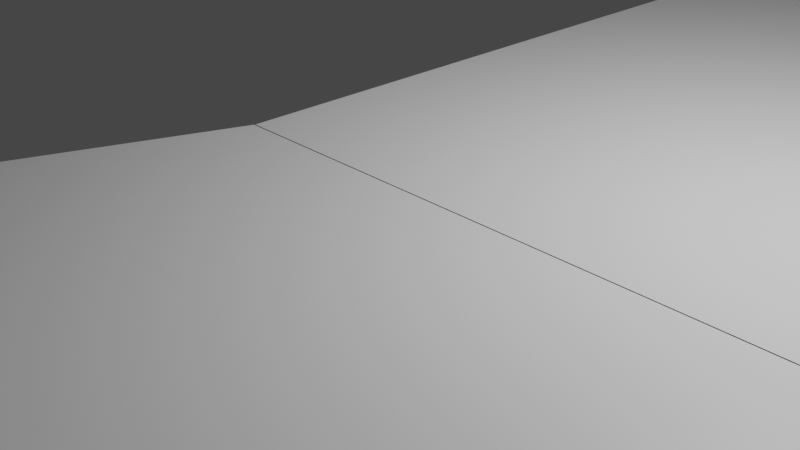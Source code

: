 # Source: pillars_of_eternity.blend  (saved by Blender 2.93.21; exported with 4.5.12 LTS)
import bpy
from mathutils import Matrix  # noqa: F401  (used for matrix-valued properties, if any)

bpy.ops.wm.read_factory_settings(use_empty=True)
scene = bpy.context.scene
scene.name = 'Scene'

# ---- collections
col_collection = bpy.data.collections.new('Collection'); scene.collection.children.link(col_collection)

# ---- materials (node trees are filled in below, after node groups)
mat_material = bpy.data.materials.new('Material')
mat_material.alpha_threshold = 0.0
mat_material.use_transparent_shadow = False
mat_material.line_color = (0.0, 0.0, 0.0, 1.0)

# ---- material node trees
mat_material.use_nodes = True; mat_material.node_tree.nodes.clear()
_N = mat_material.node_tree.nodes; _L = mat_material.node_tree.links
n0 = _N.new('ShaderNodeOutputMaterial'); n0.name = 'Material Output'; n0.location = (300, 300)
n1 = _N.new('ShaderNodeBsdfPrincipled'); n1.name = 'Principled BSDF'; n1.location = (10, 300)
n1.distribution = 'GGX'
n1.subsurface_method = 'BURLEY'
n1.inputs[2].default_value = 0.4
n1.inputs[3].default_value = 1.45
n1.inputs[27].default_value = (0.0, 0.0, 0.0, 1.0)
n1.inputs[28].default_value = 1.0
_L.new(n1.outputs[0], n0.inputs[0])
n0.is_active_output = True

# ---- world
world_world = bpy.data.worlds.new('World'); scene.world = world_world
world_world.use_nodes = True; world_world.node_tree.nodes.clear()
_N = world_world.node_tree.nodes; _L = world_world.node_tree.links
n0 = _N.new('ShaderNodeOutputWorld'); n0.name = 'World Output'; n0.location = (300, 300)
n1 = _N.new('ShaderNodeBackground'); n1.name = 'Background'; n1.location = (10, 300)
n1.inputs[0].default_value = (0.05088, 0.05088, 0.05088, 1.0)
_L.new(n1.outputs[0], n0.inputs[0])
n0.is_active_output = True
world_world.color = (0.05088, 0.05088, 0.05088)
world_world.use_sun_shadow = False
world_world.sun_shadow_jitter_overblur = 0.0

# ---- cameras
cam_camera = bpy.data.cameras.new('Camera')
cam_camera.clip_end = 100.0
cam_camera.ortho_scale = 7.314

# ---- lights
light_light = bpy.data.lights.new('Light', 'POINT')
light_light.transmission_factor = 0.0
light_light.energy = 1000.0
light_light.shadow_soft_size = 0.1
light_light.shadow_maximum_resolution = 0.006
light_light.use_absolute_resolution = True

# ---- meshes
me_cube = bpy.data.meshes.new('Cube')
me_cube.from_pydata([(49.53, -1.0, -1.0), (49.53, -1.0, 1.0), (-1.0, 157.1, -1.0), (-1.0, -1.0, 1.0), (49.53, 157.1, 1.0), (49.53, 157.1, -1.0), (-1.0, 157.1, 1.0), (-1.0, -1.0, -1.0), (49.53, -0.9869, 1.0), (102.4, -155.1, -3.634), (-1.0, -0.9869, 1.0), (-1.0, -0.9869, -1.0), (-60.01, -159.1, 1.0), (-60.01, -159.1, -1.0), (49.53, -0.9869, -1.0), (102.4, -155.1, -1.634), (106.3, -310.7, -1.634), (106.3, -310.7, -3.634), (-56.14, -314.7, 1.0), (-56.14, -314.7, -1.0)], [], [(4, 6, 3, 1), (0, 1, 3, 7), (7, 3, 6, 2), (2, 5, 0, 7), (5, 4, 1, 0), (2, 6, 4, 5), (8, 10, 12, 15), (9, 15, 16, 17), (13, 12, 10, 11), (11, 14, 9, 13), (14, 8, 15, 9), (11, 10, 8, 14), (13, 9, 17, 19), (15, 12, 18, 16), (12, 13, 19, 18), (17, 16, 18, 19)])
_uv = me_cube.uv_layers.new(name='UVMap')
_uv.uv.foreach_set('vector', [0.625, 0.5, 0.875, 0.5, 0.875, 0.75, 0.625, 0.75, 0.375, 0.75, 0.625, 0.75, 0.625, 1.0, 0.375, 1.0, 0.375, 0.0, 0.625, 0.0, 0.625, 0.25, 0.375, 0.25, 0.125, 0.5, 0.375, 0.5, 0.375, 0.75, 0.125, 0.75, 0.375, 0.5, 0.625, 0.5, 0.625, 0.75, 0.375, 0.75, 0.375, 0.25, 0.625, 0.25, 0.625, 0.5, 0.375, 0.5, 0.625, 0.5, 0.875, 0.5, 0.875, 0.75, 0.625, 0.75, 0.375, 0.75, 0.625, 0.75, 0.625, 0.75, 0.375, 0.75, 0.375, 0.0, 0.625, 0.0, 0.625, 0.25, 0.375, 0.25, 0.125, 0.5, 0.375, 0.5, 0.375, 0.75, 0.125, 0.75, 0.375, 0.5, 0.625, 0.5, 0.625, 0.75, 0.375, 0.75, 0.375, 0.25, 0.625, 0.25, 0.625, 0.5, 0.375, 0.5, 0.125, 0.75, 0.375, 0.75, 0.375, 0.75, 0.125, 0.75, 0.625, 0.75, 0.875, 0.75, 0.875, 0.75, 0.625, 0.75, 0.625, 0.0, 0.375, 0.0, 0.375, 0.0, 0.625, 0.0, 0.375, 0.75, 0.625, 0.75, 0.625, 1.0, 0.375, 1.0])
me_cube.materials.append(mat_material)
me_cube.use_remesh_preserve_volume = False
me_cube.use_remesh_preserve_attributes = False
me_cube.use_mirror_vertex_groups = False
me_cube.update()

# ---- objects
ob_cube = bpy.data.objects.new('Cube', me_cube)
ob_light = bpy.data.objects.new('Light', light_light)
ob_camera = bpy.data.objects.new('Camera', cam_camera)

# ---- transforms, parenting, visibility, modifiers, constraints
ob_cube.location = (0.0, 0.0, 0.0)
ob_cube.lock_rotations_4d = False
ob_cube.empty_display_type = 'ARROWS'
ob_cube.lineart.crease_threshold = 0.0
ob_light.location = (4.076, 1.005, 5.904)
ob_light.rotation_euler = (0.6503, 0.05522, 1.866)
ob_light.lock_rotations_4d = False
ob_light.empty_display_type = 'ARROWS'
ob_light.color = (0.0, 0.0, 0.0, 0.0)
ob_light.lineart.crease_threshold = 0.0
ob_camera.location = (7.359, -6.926, 4.958)
ob_camera.rotation_euler = (1.109, 0.0, 0.8149)
ob_camera.lock_rotations_4d = False
ob_camera.empty_display_type = 'ARROWS'
ob_camera.color = (0.0, 0.0, 0.0, 0.0)
ob_camera.display_type = 'WIRE'
ob_camera.lineart.crease_threshold = 0.0

# ---- collection membership
col_collection.objects.link(ob_cube)
col_collection.objects.link(ob_light)
col_collection.objects.link(ob_camera)

# ---- scene / render settings (as saved in the file)
scene.camera = ob_camera
scene.frame_start = 1; scene.frame_end = 250; scene.frame_set(1)
scene.render.engine = 'BLENDER_EEVEE_NEXT'
scene.cycles.use_denoising = False
scene.cycles.samples = 128
scene.cycles.sampling_pattern = 'TABULATED_SOBOL'
scene.cycles.use_adaptive_sampling = False
scene.cycles.use_light_tree = False
scene.view_settings.view_transform = 'Filmic'
bpy.context.view_layer.update()
